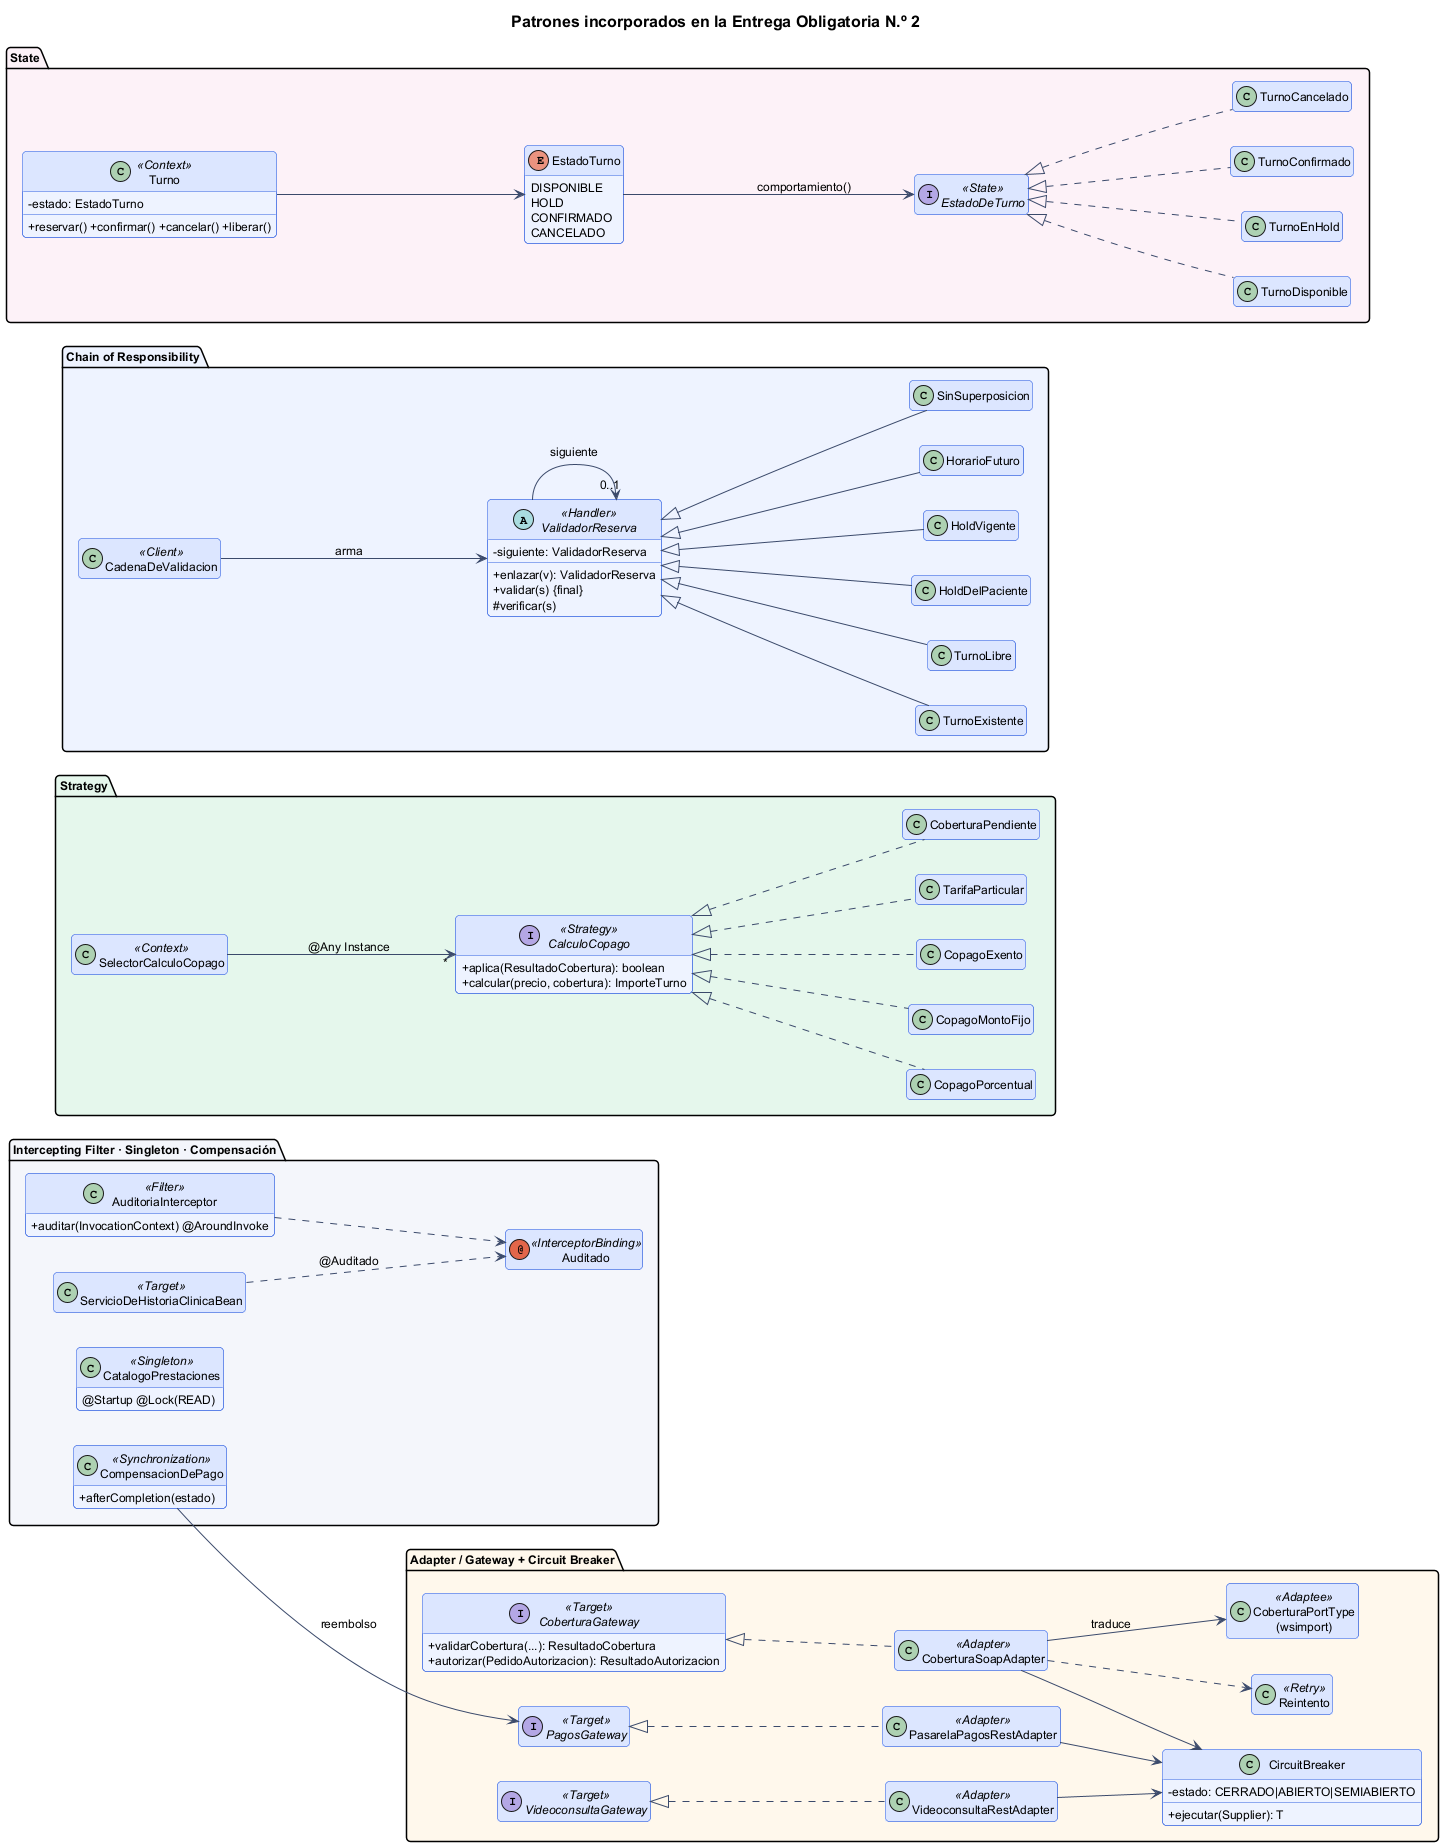

The diagram above was rendered by PlantUML. Its source (embedded in the PNG):
@startuml 17-clases-patrones-entrega4
!include _estilo.iuml
title Patrones incorporados en la Entrega Obligatoria N.º 2
skinparam classAttributeIconSize 0
hide empty members
left to right direction

package "Adapter / Gateway + Circuit Breaker" #FFF8EC {
  interface CoberturaGateway <<Target>> {
    +validarCobertura(...): ResultadoCobertura
    +autorizar(PedidoAutorizacion): ResultadoAutorizacion
  }
  class CoberturaSoapAdapter <<Adapter>>
  class "CoberturaPortType\n(wsimport)" as PORT <<Adaptee>>
  interface PagosGateway <<Target>>
  class PasarelaPagosRestAdapter <<Adapter>>
  interface VideoconsultaGateway <<Target>>
  class VideoconsultaRestAdapter <<Adapter>>
  class CircuitBreaker {
    -estado: CERRADO|ABIERTO|SEMIABIERTO
    +ejecutar(Supplier): T
  }
  class Reintento <<Retry>>
  CoberturaGateway <|.. CoberturaSoapAdapter
  CoberturaSoapAdapter --> PORT : traduce
  PagosGateway <|.. PasarelaPagosRestAdapter
  VideoconsultaGateway <|.. VideoconsultaRestAdapter
  CoberturaSoapAdapter --> CircuitBreaker
  PasarelaPagosRestAdapter --> CircuitBreaker
  VideoconsultaRestAdapter --> CircuitBreaker
  CoberturaSoapAdapter ..> Reintento
}

package "Strategy" #E5F7EC {
  interface CalculoCopago <<Strategy>> {
    +aplica(ResultadoCobertura): boolean
    +calcular(precio, cobertura): ImporteTurno
  }
  class SelectorCalculoCopago <<Context>>
  class CopagoPorcentual
  class CopagoMontoFijo
  class CopagoExento
  class TarifaParticular
  class CoberturaPendiente
  CalculoCopago <|.. CopagoPorcentual
  CalculoCopago <|.. CopagoMontoFijo
  CalculoCopago <|.. CopagoExento
  CalculoCopago <|.. TarifaParticular
  CalculoCopago <|.. CoberturaPendiente
  SelectorCalculoCopago --> "*" CalculoCopago : @Any Instance
}

package "Chain of Responsibility" #EEF3FF {
  abstract class ValidadorReserva <<Handler>> {
    -siguiente: ValidadorReserva
    +enlazar(v): ValidadorReserva
    +validar(s) {final}
    #verificar(s)
  }
  class TurnoExistente
  class TurnoLibre
  class HoldDelPaciente
  class HoldVigente
  class HorarioFuturo
  class SinSuperposicion
  class CadenaDeValidacion <<Client>>
  ValidadorReserva <|-- TurnoExistente
  ValidadorReserva <|-- TurnoLibre
  ValidadorReserva <|-- HoldDelPaciente
  ValidadorReserva <|-- HoldVigente
  ValidadorReserva <|-- HorarioFuturo
  ValidadorReserva <|-- SinSuperposicion
  ValidadorReserva --> "0..1" ValidadorReserva : siguiente
  CadenaDeValidacion --> ValidadorReserva : arma
}

package "State" #FDF2F8 {
  class Turno <<Context>> {
    -estado: EstadoTurno
    +reservar() +confirmar() +cancelar() +liberar()
  }
  enum EstadoTurno {
    DISPONIBLE
    HOLD
    CONFIRMADO
    CANCELADO
  }
  interface EstadoDeTurno <<State>>
  class TurnoDisponible
  class TurnoEnHold
  class TurnoConfirmado
  class TurnoCancelado
  Turno --> EstadoTurno
  EstadoTurno --> EstadoDeTurno : comportamiento()
  EstadoDeTurno <|.. TurnoDisponible
  EstadoDeTurno <|.. TurnoEnHold
  EstadoDeTurno <|.. TurnoConfirmado
  EstadoDeTurno <|.. TurnoCancelado
}

package "Intercepting Filter · Singleton · Compensación" #F4F6FB {
  annotation Auditado <<InterceptorBinding>>
  class AuditoriaInterceptor <<Filter>> {
    +auditar(InvocationContext) @AroundInvoke
  }
  class ServicioDeHistoriaClinicaBean <<Target>>
  class CatalogoPrestaciones <<Singleton>> {
    @Startup @Lock(READ)
  }
  class CompensacionDePago <<Synchronization>> {
    +afterCompletion(estado)
  }
  AuditoriaInterceptor ..> Auditado
  ServicioDeHistoriaClinicaBean ..> Auditado : @Auditado
  CompensacionDePago --> PagosGateway : reembolso
}
@enduml